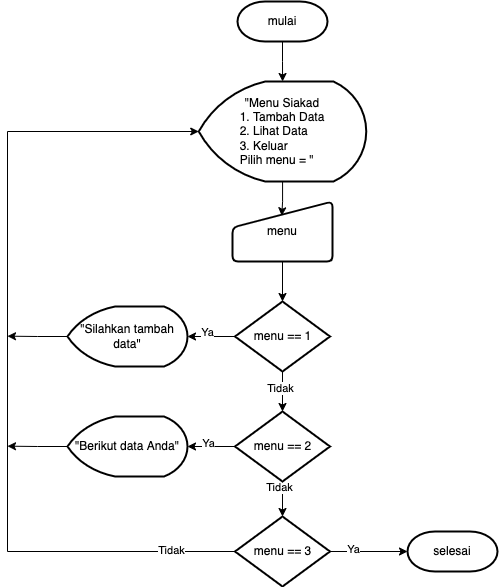

The diagram above was exported from draw.io. Its source (the exported page's mxGraphModel, read from the mxfile embedded in the PNG):
<mxGraphModel dx="1019" dy="494" grid="1" gridSize="10" guides="1" tooltips="1" connect="1" arrows="1" fold="1" page="1" pageScale="1" pageWidth="2339" pageHeight="3300" math="0" shadow="0">
  <root>
    <mxCell id="0" />
    <mxCell id="1" parent="0" />
    <mxCell id="VZqhEkH5-tRT3jfW-dFV-4" value="" style="edgeStyle=orthogonalEdgeStyle;rounded=0;orthogonalLoop=1;jettySize=auto;html=1;" edge="1" parent="1" source="VZqhEkH5-tRT3jfW-dFV-1" target="VZqhEkH5-tRT3jfW-dFV-3">
      <mxGeometry relative="1" as="geometry" />
    </mxCell>
    <mxCell id="VZqhEkH5-tRT3jfW-dFV-1" value="mulai" style="strokeWidth=2;html=1;shape=mxgraph.flowchart.terminator;whiteSpace=wrap;" vertex="1" parent="1">
      <mxGeometry x="310" y="60" width="90" height="40" as="geometry" />
    </mxCell>
    <mxCell id="VZqhEkH5-tRT3jfW-dFV-6" value="" style="edgeStyle=orthogonalEdgeStyle;rounded=0;orthogonalLoop=1;jettySize=auto;html=1;entryX=0.493;entryY=0.238;entryDx=0;entryDy=0;entryPerimeter=0;" edge="1" parent="1" source="VZqhEkH5-tRT3jfW-dFV-3" target="VZqhEkH5-tRT3jfW-dFV-5">
      <mxGeometry relative="1" as="geometry" />
    </mxCell>
    <mxCell id="VZqhEkH5-tRT3jfW-dFV-3" value="&quot;Menu Siakad&lt;br&gt;&lt;div style=&quot;text-align: left;&quot;&gt;&lt;span style=&quot;background-color: initial;&quot;&gt;1. Tambah Data&lt;/span&gt;&lt;/div&gt;&lt;div style=&quot;text-align: left;&quot;&gt;&lt;span style=&quot;background-color: initial;&quot;&gt;2. Lihat Data&lt;/span&gt;&lt;/div&gt;&lt;div style=&quot;text-align: left;&quot;&gt;&lt;span style=&quot;background-color: initial;&quot;&gt;3. Keluar&lt;/span&gt;&lt;/div&gt;&lt;div style=&quot;text-align: left;&quot;&gt;&lt;span style=&quot;background-color: initial;&quot;&gt;Pilih menu = &quot;&lt;/span&gt;&lt;/div&gt;" style="strokeWidth=2;html=1;shape=mxgraph.flowchart.display;whiteSpace=wrap;" vertex="1" parent="1">
      <mxGeometry x="271.25" y="140" width="167.5" height="100" as="geometry" />
    </mxCell>
    <mxCell id="VZqhEkH5-tRT3jfW-dFV-8" value="" style="edgeStyle=orthogonalEdgeStyle;rounded=0;orthogonalLoop=1;jettySize=auto;html=1;" edge="1" parent="1" source="VZqhEkH5-tRT3jfW-dFV-5" target="VZqhEkH5-tRT3jfW-dFV-7">
      <mxGeometry relative="1" as="geometry" />
    </mxCell>
    <mxCell id="VZqhEkH5-tRT3jfW-dFV-5" value="menu" style="html=1;strokeWidth=2;shape=manualInput;whiteSpace=wrap;rounded=1;size=26;arcSize=11;" vertex="1" parent="1">
      <mxGeometry x="305" y="260" width="100" height="60" as="geometry" />
    </mxCell>
    <mxCell id="VZqhEkH5-tRT3jfW-dFV-17" value="" style="edgeStyle=orthogonalEdgeStyle;rounded=0;orthogonalLoop=1;jettySize=auto;html=1;" edge="1" parent="1" source="VZqhEkH5-tRT3jfW-dFV-7" target="VZqhEkH5-tRT3jfW-dFV-10">
      <mxGeometry relative="1" as="geometry" />
    </mxCell>
    <mxCell id="VZqhEkH5-tRT3jfW-dFV-26" value="Tidak" style="edgeLabel;html=1;align=center;verticalAlign=middle;resizable=0;points=[];" vertex="1" connectable="0" parent="VZqhEkH5-tRT3jfW-dFV-17">
      <mxGeometry x="0.18" y="-2" relative="1" as="geometry">
        <mxPoint y="-7" as="offset" />
      </mxGeometry>
    </mxCell>
    <mxCell id="VZqhEkH5-tRT3jfW-dFV-19" value="" style="edgeStyle=orthogonalEdgeStyle;rounded=0;orthogonalLoop=1;jettySize=auto;html=1;" edge="1" parent="1" source="VZqhEkH5-tRT3jfW-dFV-7" target="VZqhEkH5-tRT3jfW-dFV-9">
      <mxGeometry relative="1" as="geometry" />
    </mxCell>
    <mxCell id="VZqhEkH5-tRT3jfW-dFV-25" value="Ya" style="edgeLabel;html=1;align=center;verticalAlign=middle;resizable=0;points=[];" vertex="1" connectable="0" parent="VZqhEkH5-tRT3jfW-dFV-19">
      <mxGeometry x="0.1614" y="-4" relative="1" as="geometry">
        <mxPoint as="offset" />
      </mxGeometry>
    </mxCell>
    <mxCell id="VZqhEkH5-tRT3jfW-dFV-7" value="menu == 1" style="strokeWidth=2;html=1;shape=mxgraph.flowchart.decision;whiteSpace=wrap;" vertex="1" parent="1">
      <mxGeometry x="307.5" y="360" width="95" height="70" as="geometry" />
    </mxCell>
    <mxCell id="VZqhEkH5-tRT3jfW-dFV-23" style="edgeStyle=orthogonalEdgeStyle;rounded=0;orthogonalLoop=1;jettySize=auto;html=1;exitX=0;exitY=0.5;exitDx=0;exitDy=0;exitPerimeter=0;" edge="1" parent="1" source="VZqhEkH5-tRT3jfW-dFV-9">
      <mxGeometry relative="1" as="geometry">
        <mxPoint x="80" y="394.66666666666674" as="targetPoint" />
      </mxGeometry>
    </mxCell>
    <mxCell id="VZqhEkH5-tRT3jfW-dFV-9" value="&quot;Silahkan tambah data&quot;" style="strokeWidth=2;html=1;shape=mxgraph.flowchart.display;whiteSpace=wrap;" vertex="1" parent="1">
      <mxGeometry x="140" y="365" width="120" height="60" as="geometry" />
    </mxCell>
    <mxCell id="VZqhEkH5-tRT3jfW-dFV-18" value="" style="edgeStyle=orthogonalEdgeStyle;rounded=0;orthogonalLoop=1;jettySize=auto;html=1;" edge="1" parent="1" source="VZqhEkH5-tRT3jfW-dFV-10" target="VZqhEkH5-tRT3jfW-dFV-12">
      <mxGeometry relative="1" as="geometry" />
    </mxCell>
    <mxCell id="VZqhEkH5-tRT3jfW-dFV-27" value="Tidak" style="edgeLabel;html=1;align=center;verticalAlign=middle;resizable=0;points=[];" vertex="1" connectable="0" parent="VZqhEkH5-tRT3jfW-dFV-18">
      <mxGeometry x="-0.7467" y="-3" relative="1" as="geometry">
        <mxPoint as="offset" />
      </mxGeometry>
    </mxCell>
    <mxCell id="VZqhEkH5-tRT3jfW-dFV-20" value="" style="edgeStyle=orthogonalEdgeStyle;rounded=0;orthogonalLoop=1;jettySize=auto;html=1;" edge="1" parent="1" source="VZqhEkH5-tRT3jfW-dFV-10" target="VZqhEkH5-tRT3jfW-dFV-11">
      <mxGeometry relative="1" as="geometry" />
    </mxCell>
    <mxCell id="VZqhEkH5-tRT3jfW-dFV-28" value="Ya" style="edgeLabel;html=1;align=center;verticalAlign=middle;resizable=0;points=[];" vertex="1" connectable="0" parent="VZqhEkH5-tRT3jfW-dFV-20">
      <mxGeometry x="0.1263" y="-3" relative="1" as="geometry">
        <mxPoint as="offset" />
      </mxGeometry>
    </mxCell>
    <mxCell id="VZqhEkH5-tRT3jfW-dFV-10" value="menu == 2" style="strokeWidth=2;html=1;shape=mxgraph.flowchart.decision;whiteSpace=wrap;" vertex="1" parent="1">
      <mxGeometry x="307.5" y="470" width="95" height="70" as="geometry" />
    </mxCell>
    <mxCell id="VZqhEkH5-tRT3jfW-dFV-31" style="edgeStyle=orthogonalEdgeStyle;rounded=0;orthogonalLoop=1;jettySize=auto;html=1;exitX=0;exitY=0.5;exitDx=0;exitDy=0;exitPerimeter=0;" edge="1" parent="1" source="VZqhEkH5-tRT3jfW-dFV-11">
      <mxGeometry relative="1" as="geometry">
        <mxPoint x="80" y="504.66666666666674" as="targetPoint" />
      </mxGeometry>
    </mxCell>
    <mxCell id="VZqhEkH5-tRT3jfW-dFV-11" value="&quot;Berikut data Anda&quot;" style="strokeWidth=2;html=1;shape=mxgraph.flowchart.display;whiteSpace=wrap;" vertex="1" parent="1">
      <mxGeometry x="140" y="475" width="120" height="60" as="geometry" />
    </mxCell>
    <mxCell id="VZqhEkH5-tRT3jfW-dFV-16" style="edgeStyle=orthogonalEdgeStyle;rounded=0;orthogonalLoop=1;jettySize=auto;html=1;exitX=0;exitY=0.5;exitDx=0;exitDy=0;exitPerimeter=0;entryX=0;entryY=0.5;entryDx=0;entryDy=0;entryPerimeter=0;" edge="1" parent="1" source="VZqhEkH5-tRT3jfW-dFV-12" target="VZqhEkH5-tRT3jfW-dFV-3">
      <mxGeometry relative="1" as="geometry">
        <mxPoint x="220" y="299.9999999999999" as="targetPoint" />
        <Array as="points">
          <mxPoint x="80" y="610" />
          <mxPoint x="80" y="190" />
        </Array>
      </mxGeometry>
    </mxCell>
    <mxCell id="VZqhEkH5-tRT3jfW-dFV-29" value="Tidak" style="edgeLabel;html=1;align=center;verticalAlign=middle;resizable=0;points=[];" vertex="1" connectable="0" parent="VZqhEkH5-tRT3jfW-dFV-16">
      <mxGeometry x="-0.846" y="-1" relative="1" as="geometry">
        <mxPoint as="offset" />
      </mxGeometry>
    </mxCell>
    <mxCell id="VZqhEkH5-tRT3jfW-dFV-22" value="" style="edgeStyle=orthogonalEdgeStyle;rounded=0;orthogonalLoop=1;jettySize=auto;html=1;" edge="1" parent="1" source="VZqhEkH5-tRT3jfW-dFV-12" target="VZqhEkH5-tRT3jfW-dFV-21">
      <mxGeometry relative="1" as="geometry" />
    </mxCell>
    <mxCell id="VZqhEkH5-tRT3jfW-dFV-30" value="Ya" style="edgeLabel;html=1;align=center;verticalAlign=middle;resizable=0;points=[];" vertex="1" connectable="0" parent="VZqhEkH5-tRT3jfW-dFV-22">
      <mxGeometry x="-0.392" y="2" relative="1" as="geometry">
        <mxPoint as="offset" />
      </mxGeometry>
    </mxCell>
    <mxCell id="VZqhEkH5-tRT3jfW-dFV-21" value="selesai" style="strokeWidth=2;html=1;shape=mxgraph.flowchart.terminator;whiteSpace=wrap;" vertex="1" parent="1">
      <mxGeometry x="480" y="590" width="90" height="40" as="geometry" />
    </mxCell>
    <mxCell id="VZqhEkH5-tRT3jfW-dFV-12" value="menu == 3" style="strokeWidth=2;html=1;shape=mxgraph.flowchart.decision;whiteSpace=wrap;" vertex="1" parent="1">
      <mxGeometry x="307.5" y="575" width="95" height="70" as="geometry" />
    </mxCell>
  </root>
</mxGraphModel>